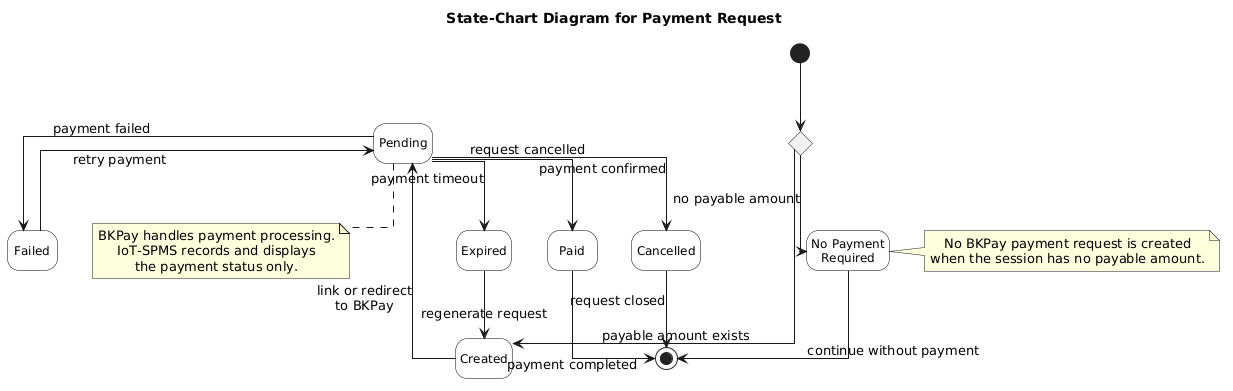

The diagram above was rendered by PlantUML. Its source (embedded in the PNG):
@startuml
title State-Chart Diagram for Payment Request
top to bottom direction
hide empty description

skinparam backgroundColor white
skinparam shadowing false
skinparam linetype ortho
skinparam defaultTextAlignment center

skinparam state {
  BackgroundColor white
  BorderColor black
  FontSize 12
}

state "No Payment\nRequired" as NoPaymentRequired
state "Created" as Created
state "Pending" as Pending
state "Paid" as Paid
state "Failed" as Failed
state "Cancelled" as Cancelled
state "Expired" as Expired

state "Check payable\namount" as CheckAmount <<choice>>

[*] --> CheckAmount

CheckAmount --> NoPaymentRequired : no payable amount
CheckAmount --> Created : payable amount exists

NoPaymentRequired --> [*] : continue without payment

Created --> Pending : link or redirect\nto BKPay

Pending --> Paid : payment confirmed
Pending --> Failed : payment failed
Pending --> Cancelled : request cancelled
Pending --> Expired : payment timeout

Failed --> Pending : retry payment
Expired --> Created : regenerate request

Paid --> [*] : payment completed
Cancelled --> [*] : request closed

note bottom of Pending
BKPay handles payment processing.
IoT-SPMS records and displays
the payment status only.
end note

note right of NoPaymentRequired
No BKPay payment request is created
when the session has no payable amount.
end note
@enduml